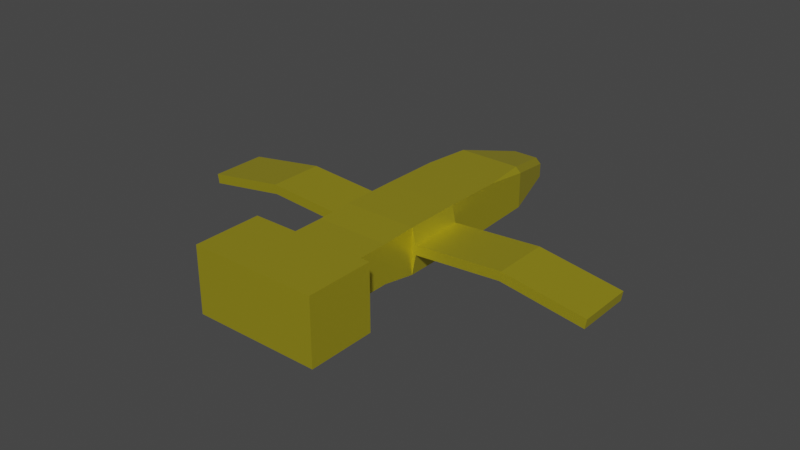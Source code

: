 # Source: Grand_Condor.blend  (saved by Blender 2.81.16; exported with 4.5.12 LTS)
import bpy
from mathutils import Matrix  # noqa: F401  (used for matrix-valued properties, if any)

bpy.ops.wm.read_factory_settings(use_empty=True)
scene = bpy.context.scene
scene.name = 'Scene'

# ---- collections
col_collection = bpy.data.collections.new('Collection'); scene.collection.children.link(col_collection)

# ---- materials (node trees are filled in below, after node groups)
mat_material = bpy.data.materials.new('Material')
mat_material.alpha_threshold = 0.0
mat_material.use_transparent_shadow = False
mat_material.line_color = (0.0, 0.0, 0.0, 1.0)

# ---- material node trees
mat_material.use_nodes = True; mat_material.node_tree.nodes.clear()
_N = mat_material.node_tree.nodes; _L = mat_material.node_tree.links
n0 = _N.new('ShaderNodeOutputMaterial'); n0.name = 'Material Output'; n0.location = (300, 300)
n1 = _N.new('ShaderNodeBsdfPrincipled'); n1.name = 'Principled BSDF'; n1.location = (10, 300)
n1.distribution = 'GGX'
n1.subsurface_method = 'BURLEY'
n1.inputs[0].default_value = (0.8, 0.6878, 0.03708, 1.0)
n1.inputs[1].default_value = 0.75
n1.inputs[2].default_value = 0.4
n1.inputs[3].default_value = 1.45
n1.inputs[27].default_value = (0.0, 0.0, 0.0, 1.0)
n1.inputs[28].default_value = 1.0
_L.new(n1.outputs[0], n0.inputs[0])
n0.is_active_output = True

# ---- world
world_world = bpy.data.worlds.new('World'); scene.world = world_world
world_world.use_nodes = True; world_world.node_tree.nodes.clear()
_N = world_world.node_tree.nodes; _L = world_world.node_tree.links
n0 = _N.new('ShaderNodeOutputWorld'); n0.name = 'World Output'; n0.location = (300, 300)
n1 = _N.new('ShaderNodeBackground'); n1.name = 'Background'; n1.location = (10, 300)
n1.inputs[0].default_value = (0.05088, 0.05088, 0.05088, 1.0)
_L.new(n1.outputs[0], n0.inputs[0])
n0.is_active_output = True
world_world.color = (0.05088, 0.05088, 0.05088)
world_world.use_sun_shadow = False
world_world.sun_shadow_jitter_overblur = 0.0

# ---- meshes
me_cube = bpy.data.meshes.new('Cube')
me_cube.from_pydata([(0.9624, 0.8022, -0.88), (1.925, -0.3388, 1.0), (1.925, -0.3388, -1.0), (-0.9624, 0.8022, -0.88), (-1.925, -0.3388, 1.0), (-1.925, -0.3388, -1.0), (-1.925, -0.1838, -1.342), (1.925, -0.1838, 1.083), (-1.925, -0.1838, 1.083), (1.925, -0.1838, -1.342), (-1.925, 0.05838, 1.083), (1.925, 0.05838, -1.342), (-1.925, 0.05838, -1.342), (1.925, 0.05838, 1.083), (11.01, 0.05838, -0.09025), (11.01, -0.1838, -0.09025), (10.93, -0.1838, -0.5841), (10.93, 0.05838, -0.5841), (-10.93, 0.05838, -0.5841), (-10.93, -0.1838, -0.5841), (-11.01, -0.1838, -0.09025), (-11.01, 0.05838, -0.09025), (-1.0, -1.017, -1.0), (-1.0, -1.017, 1.0), (1.0, -1.017, 1.0), (1.0, -1.017, -1.0), (3.286, -0.8458, -1.707), (3.286, -0.8458, 1.707), (-3.286, -0.8458, 1.707), (-3.286, -0.8458, -1.707), (-1.925, -0.5522, -1.0), (-1.925, -0.5522, 1.0), (1.925, -0.5522, 1.0), (1.925, -0.5522, -1.0), (-1.0, -1.017, -1.0), (-1.0, -1.017, 1.0), (1.0, -1.017, 1.0), (1.0, -1.017, -1.0), (3.286, -0.5689, -1.707), (-3.286, -0.5689, -1.707), (-3.286, -0.5689, 1.707), (3.286, -0.5689, 1.707), (-3.286, -0.5522, -1.707), (-3.286, -0.5522, 1.707), (3.286, -0.5522, 1.707), (3.286, -0.5522, -1.707), (2.129, -0.1838, 0.25), (2.129, 0.05838, 0.25), (2.129, -0.1838, -0.25), (2.129, 0.05838, -0.25), (-2.129, 0.05838, 0.25), (-2.129, -0.1838, 0.25), (-2.129, -0.1838, -0.25), (-2.129, 0.05838, -0.25), (6.755, -0.1838, 0.5841), (6.677, -0.1838, 0.09025), (6.677, 0.05838, 0.09025), (6.755, 0.05838, 0.5841), (-6.755, 0.05838, 0.5841), (-6.677, 0.05838, 0.09025), (-6.755, -0.1838, 0.5841), (-6.677, -0.1838, 0.09025), (1.925, 0.5233, -1.128), (-1.925, 0.5233, -1.128), (-0.5933, 0.8022, -0.7833), (-0.5933, 0.8022, -0.04115), (0.5933, 0.8022, -0.04115), (0.5933, 0.8022, -0.7833), (-0.08112, 0.8901, -0.7658), (-0.08112, 0.8858, -0.8529), (0.08112, 0.8858, -0.8529), (0.08112, 0.8901, -0.7658), (0.3372, 0.8408, -0.7157), (0.3372, 0.8588, -0.3539), (-0.3372, 0.8408, -0.7157), (-0.3372, 0.8588, -0.3539), (-0.9624, 0.8022, -0.1503), (-0.6782, 0.8022, 0.12), (-0.7791, 0.8022, 0.03996), (-1.641, 0.5233, 1.031), (-1.925, 0.5233, 0.7608), (-1.925, 0.3245, 1.053), (0.6782, 0.8022, 0.12), (0.9624, 0.8022, -0.1503), (0.7791, 0.8022, 0.03996), (1.925, 0.5233, 0.7608), (1.641, 0.5233, 1.031), (1.925, 0.3245, 1.053)], [(35, 23), (36, 24), (37, 25), (22, 34)], [(7, 8, 4, 1), (87, 86, 79, 81, 10, 13), (6, 9, 2, 5), (9, 7, 1, 2), (73, 72, 70, 71), (57, 54, 15, 14), (12, 11, 9, 6), (5, 4, 8, 6), (13, 10, 8, 7), (63, 62, 11, 12), (60, 58, 21, 20), (17, 14, 15, 16), (54, 55, 16, 15), (55, 56, 17, 16), (56, 57, 14, 17), (19, 20, 21, 18), (61, 60, 20, 19), (58, 59, 18, 21), (59, 61, 19, 18), (31, 30, 42, 43), (39, 38, 26, 29), (29, 26, 27, 28), (2, 1, 32, 33), (1, 4, 31, 32), (5, 2, 33, 30), (40, 39, 29, 28), (4, 5, 30, 31), (41, 40, 28, 27), (38, 41, 27, 26), (43, 42, 39, 40), (42, 45, 38, 39), (44, 43, 40, 41), (45, 44, 41, 38), (30, 33, 45, 42), (32, 31, 43, 44), (33, 32, 44, 45), (11, 13, 47, 49), (9, 11, 49, 48), (7, 9, 48, 46), (13, 7, 46, 47), (12, 6, 52, 53), (10, 12, 53, 50), (6, 8, 51, 52), (8, 10, 50, 51), (49, 47, 57, 56), (48, 49, 56, 55), (46, 48, 55, 54), (47, 46, 54, 57), (53, 52, 61, 59), (50, 53, 59, 58), (52, 51, 60, 61), (51, 50, 58, 60), (78, 77, 82, 84, 66, 65), (3, 0, 62, 63), (82, 77, 79, 86), (62, 85, 87, 13, 11), (63, 80, 76, 3), (12, 10, 81, 80, 63), (0, 83, 85, 62), (0, 3, 64, 67), (69, 68, 71, 70), (72, 74, 69, 70), (75, 73, 71, 68), (74, 75, 68, 69), (64, 65, 75, 74), (65, 66, 73, 75), (67, 64, 74, 72), (66, 67, 72, 73), (76, 77, 78), (79, 80, 81), (79, 77, 76, 80), (3, 76, 78, 65, 64), (82, 83, 84), (85, 86, 87), (82, 86, 85, 83), (84, 83, 0, 67, 66)])
_uv = me_cube.uv_layers.new(name='UVMap')
_uv.uv.foreach_set('vector', [0.625, 0.6667, 0.875, 0.6667, 0.875, 0.75, 0.625, 0.75, 0.625, 0.5535, 0.6435, 0.5312, 0.8565, 0.5312, 0.875, 0.5535, 0.875, 0.5833, 0.625, 0.5833, 0.125, 0.6667, 0.375, 0.6667, 0.375, 0.75, 0.125, 0.75, 0.375, 0.6667, 0.625, 0.6667, 0.625, 0.75, 0.375, 0.75, 0.5928, 0.4833, 0.4072, 0.4833, 0.4072, 0.4833, 0.5928, 0.4833, 0.625, 0.5833, 0.625, 0.6667, 0.625, 0.6667, 0.625, 0.5833, 0.125, 0.5833, 0.375, 0.5833, 0.375, 0.6667, 0.125, 0.6667, 0.375, 0.0, 0.625, 0.0, 0.625, 0.08333, 0.375, 0.08333, 0.625, 0.5833, 0.875, 0.5833, 0.875, 0.6667, 0.625, 0.6667, 0.125, 0.5312, 0.375, 0.5312, 0.375, 0.5833, 0.125, 0.5833, 0.875, 0.6667, 0.875, 0.5833, 0.875, 0.5833, 0.875, 0.6667, 0.375, 0.5833, 0.625, 0.5833, 0.625, 0.6667, 0.375, 0.6667, 0.625, 0.6667, 0.375, 0.6667, 0.375, 0.6667, 0.625, 0.6667, 0.375, 0.6667, 0.375, 0.5833, 0.375, 0.5833, 0.375, 0.6667, 0.375, 0.5833, 0.625, 0.5833, 0.625, 0.5833, 0.375, 0.5833, 0.375, 0.08333, 0.625, 0.08333, 0.625, 0.1667, 0.375, 0.1667, 0.375, 0.08333, 0.625, 0.08333, 0.625, 0.08333, 0.375, 0.08333, 0.625, 0.1667, 0.375, 0.1667, 0.375, 0.1667, 0.625, 0.1667, 0.125, 0.5833, 0.125, 0.6667, 0.125, 0.6667, 0.125, 0.5833, 0.625, 0.0, 0.375, 0.0, 0.375, 0.0, 0.625, 0.0, 0.125, 0.75, 0.375, 0.75, 0.375, 0.75, 0.125, 0.75, 0.125, 0.75, 0.375, 0.75, 0.625, 0.75, 0.875, 0.75, 0.375, 0.75, 0.625, 0.75, 0.625, 0.75, 0.375, 0.75, 0.625, 0.75, 0.875, 0.75, 0.875, 0.75, 0.625, 0.75, 0.125, 0.75, 0.375, 0.75, 0.375, 0.75, 0.125, 0.75, 0.625, 0.0, 0.375, 0.0, 0.375, 0.0, 0.625, 0.0, 0.625, 0.0, 0.375, 0.0, 0.375, 0.0, 0.625, 0.0, 0.625, 0.75, 0.875, 0.75, 0.875, 0.75, 0.625, 0.75, 0.375, 0.75, 0.625, 0.75, 0.625, 0.75, 0.375, 0.75, 0.625, 0.0, 0.375, 0.0, 0.375, 0.0, 0.625, 0.0, 0.125, 0.75, 0.375, 0.75, 0.375, 0.75, 0.125, 0.75, 0.625, 0.75, 0.875, 0.75, 0.875, 0.75, 0.625, 0.75, 0.375, 0.75, 0.625, 0.75, 0.625, 0.75, 0.375, 0.75, 0.125, 0.75, 0.375, 0.75, 0.375, 0.75, 0.125, 0.75, 0.625, 0.75, 0.875, 0.75, 0.875, 0.75, 0.625, 0.75, 0.375, 0.75, 0.625, 0.75, 0.625, 0.75, 0.375, 0.75, 0.375, 0.5833, 0.625, 0.5833, 0.625, 0.5833, 0.375, 0.5833, 0.375, 0.6667, 0.375, 0.5833, 0.375, 0.5833, 0.375, 0.6667, 0.625, 0.6667, 0.375, 0.6667, 0.375, 0.6667, 0.625, 0.6667, 0.625, 0.5833, 0.625, 0.6667, 0.625, 0.6667, 0.625, 0.5833, 0.125, 0.5833, 0.125, 0.6667, 0.125, 0.6667, 0.125, 0.5833, 0.625, 0.1667, 0.375, 0.1667, 0.375, 0.1667, 0.625, 0.1667, 0.375, 0.08333, 0.625, 0.08333, 0.625, 0.08333, 0.375, 0.08333, 0.875, 0.6667, 0.875, 0.5833, 0.875, 0.5833, 0.875, 0.6667, 0.375, 0.5833, 0.625, 0.5833, 0.625, 0.5833, 0.375, 0.5833, 0.375, 0.6667, 0.375, 0.5833, 0.375, 0.5833, 0.375, 0.6667, 0.625, 0.6667, 0.375, 0.6667, 0.375, 0.6667, 0.625, 0.6667, 0.625, 0.5833, 0.625, 0.6667, 0.625, 0.6667, 0.625, 0.5833, 0.125, 0.5833, 0.125, 0.6667, 0.125, 0.6667, 0.125, 0.5833, 0.625, 0.1667, 0.375, 0.1667, 0.375, 0.1667, 0.625, 0.1667, 0.375, 0.08333, 0.625, 0.08333, 0.625, 0.08333, 0.375, 0.08333, 0.875, 0.6667, 0.875, 0.5833, 0.875, 0.5833, 0.875, 0.6667, 0.609, 0.2583, 0.625, 0.2869, 0.625, 0.4631, 0.609, 0.4917, 0.5928, 0.4833, 0.5928, 0.2667, 0.125, 0.5, 0.375, 0.5, 0.375, 0.5312, 0.125, 0.5312, 0.6619, 0.5, 0.8381, 0.5, 0.8565, 0.5312, 0.6435, 0.5312, 0.375, 0.5312, 0.5937, 0.5312, 0.625, 0.5535, 0.625, 0.5833, 0.375, 0.5833, 0.375, 0.2188, 0.5937, 0.2188, 0.5574, 0.25, 0.375, 0.25, 0.375, 0.1667, 0.625, 0.1667, 0.625, 0.1965, 0.5937, 0.2188, 0.375, 0.2188, 0.375, 0.5, 0.5574, 0.5, 0.5937, 0.5312, 0.375, 0.5312, 0.375, 0.5, 0.375, 0.25, 0.4072, 0.2667, 0.4072, 0.4833, 0.4072, 0.2667, 0.5928, 0.2667, 0.5928, 0.4833, 0.4072, 0.4833, 0.4072, 0.4833, 0.4072, 0.2667, 0.4072, 0.2667, 0.4072, 0.4833, 0.5928, 0.2667, 0.5928, 0.4833, 0.5928, 0.4833, 0.5928, 0.2667, 0.4072, 0.2667, 0.5928, 0.2667, 0.5928, 0.2667, 0.4072, 0.2667, 0.4072, 0.2667, 0.5928, 0.2667, 0.5928, 0.2667, 0.4072, 0.2667, 0.5928, 0.2667, 0.5928, 0.4833, 0.5928, 0.4833, 0.5928, 0.2667, 0.4072, 0.4833, 0.4072, 0.2667, 0.4072, 0.2667, 0.4072, 0.4833, 0.5928, 0.4833, 0.4072, 0.4833, 0.4072, 0.4833, 0.5928, 0.4833, 0.5574, 0.25, 0.6041, 0.2608, 0.609, 0.2583, 0.8565, 0.5312, 0.875, 0.5271, 0.875, 0.5312, 0.8565, 0.5312, 0.8381, 0.5, 0.875, 0.5, 0.875, 0.5271, 0.375, 0.25, 0.5574, 0.25, 0.609, 0.2583, 0.5928, 0.2667, 0.4072, 0.2667, 0.625, 0.4631, 0.6163, 0.4955, 0.609, 0.4917, 0.5937, 0.5312, 0.6588, 0.5227, 0.625, 0.5535, 0.6619, 0.5, 0.6435, 0.5312, 0.5937, 0.5312, 0.5574, 0.5, 0.609, 0.4917, 0.5574, 0.5, 0.375, 0.5, 0.4072, 0.4833, 0.5928, 0.4833])
me_cube.materials.append(mat_material)
me_cube.use_remesh_preserve_volume = False
me_cube.use_remesh_preserve_attributes = False
me_cube.use_mirror_vertex_groups = False
me_cube.update()

# ---- objects
ob_cube = bpy.data.objects.new('Cube', me_cube)

# ---- transforms, parenting, visibility, modifiers, constraints
ob_cube.location = (0.0, 0.0, 0.0)
ob_cube.scale = (1.0, 12.03, 1.0)
ob_cube.lock_rotations_4d = False
ob_cube.empty_display_type = 'ARROWS'
ob_cube.lineart.crease_threshold = 0.0

# ---- collection membership
col_collection.objects.link(ob_cube)

# ---- scene / render settings (as saved in the file)
scene.frame_start = 1; scene.frame_end = 250; scene.frame_set(1)
scene.render.engine = 'BLENDER_EEVEE_NEXT'
scene.cycles.use_denoising = False
scene.cycles.samples = 128
scene.cycles.sampling_pattern = 'TABULATED_SOBOL'
scene.cycles.use_adaptive_sampling = False
scene.cycles.use_light_tree = False
scene.view_settings.view_transform = 'Filmic'
bpy.context.view_layer.update()

# ---- added for rendering (the .blend has no active camera and no usable light): camera, sun
cam_auto = bpy.data.cameras.new('AutoCamera')
cam_auto.lens = 50.0
cam_auto.sensor_width = 36.0
cam_auto.clip_end = 1000.0
ob_auto_camera = bpy.data.objects.new('AutoCamera', cam_auto)
scene.collection.objects.link(ob_auto_camera)
ob_auto_camera.location = (29.5878, -36.2663, 23.6702)
ob_auto_camera.rotation_euler = (1.09748, -7.21219e-08, 0.694738)
scene.camera = ob_auto_camera
light_auto_sun = bpy.data.lights.new('AutoSun', 'SUN')
light_auto_sun.energy = 3.0
light_auto_sun.angle = 0.0523599
ob_auto_sun = bpy.data.objects.new('AutoSun', light_auto_sun)
scene.collection.objects.link(ob_auto_sun)
ob_auto_sun.rotation_euler = (0.872665, 0.174533, 0.523599)
bpy.context.view_layer.update()

